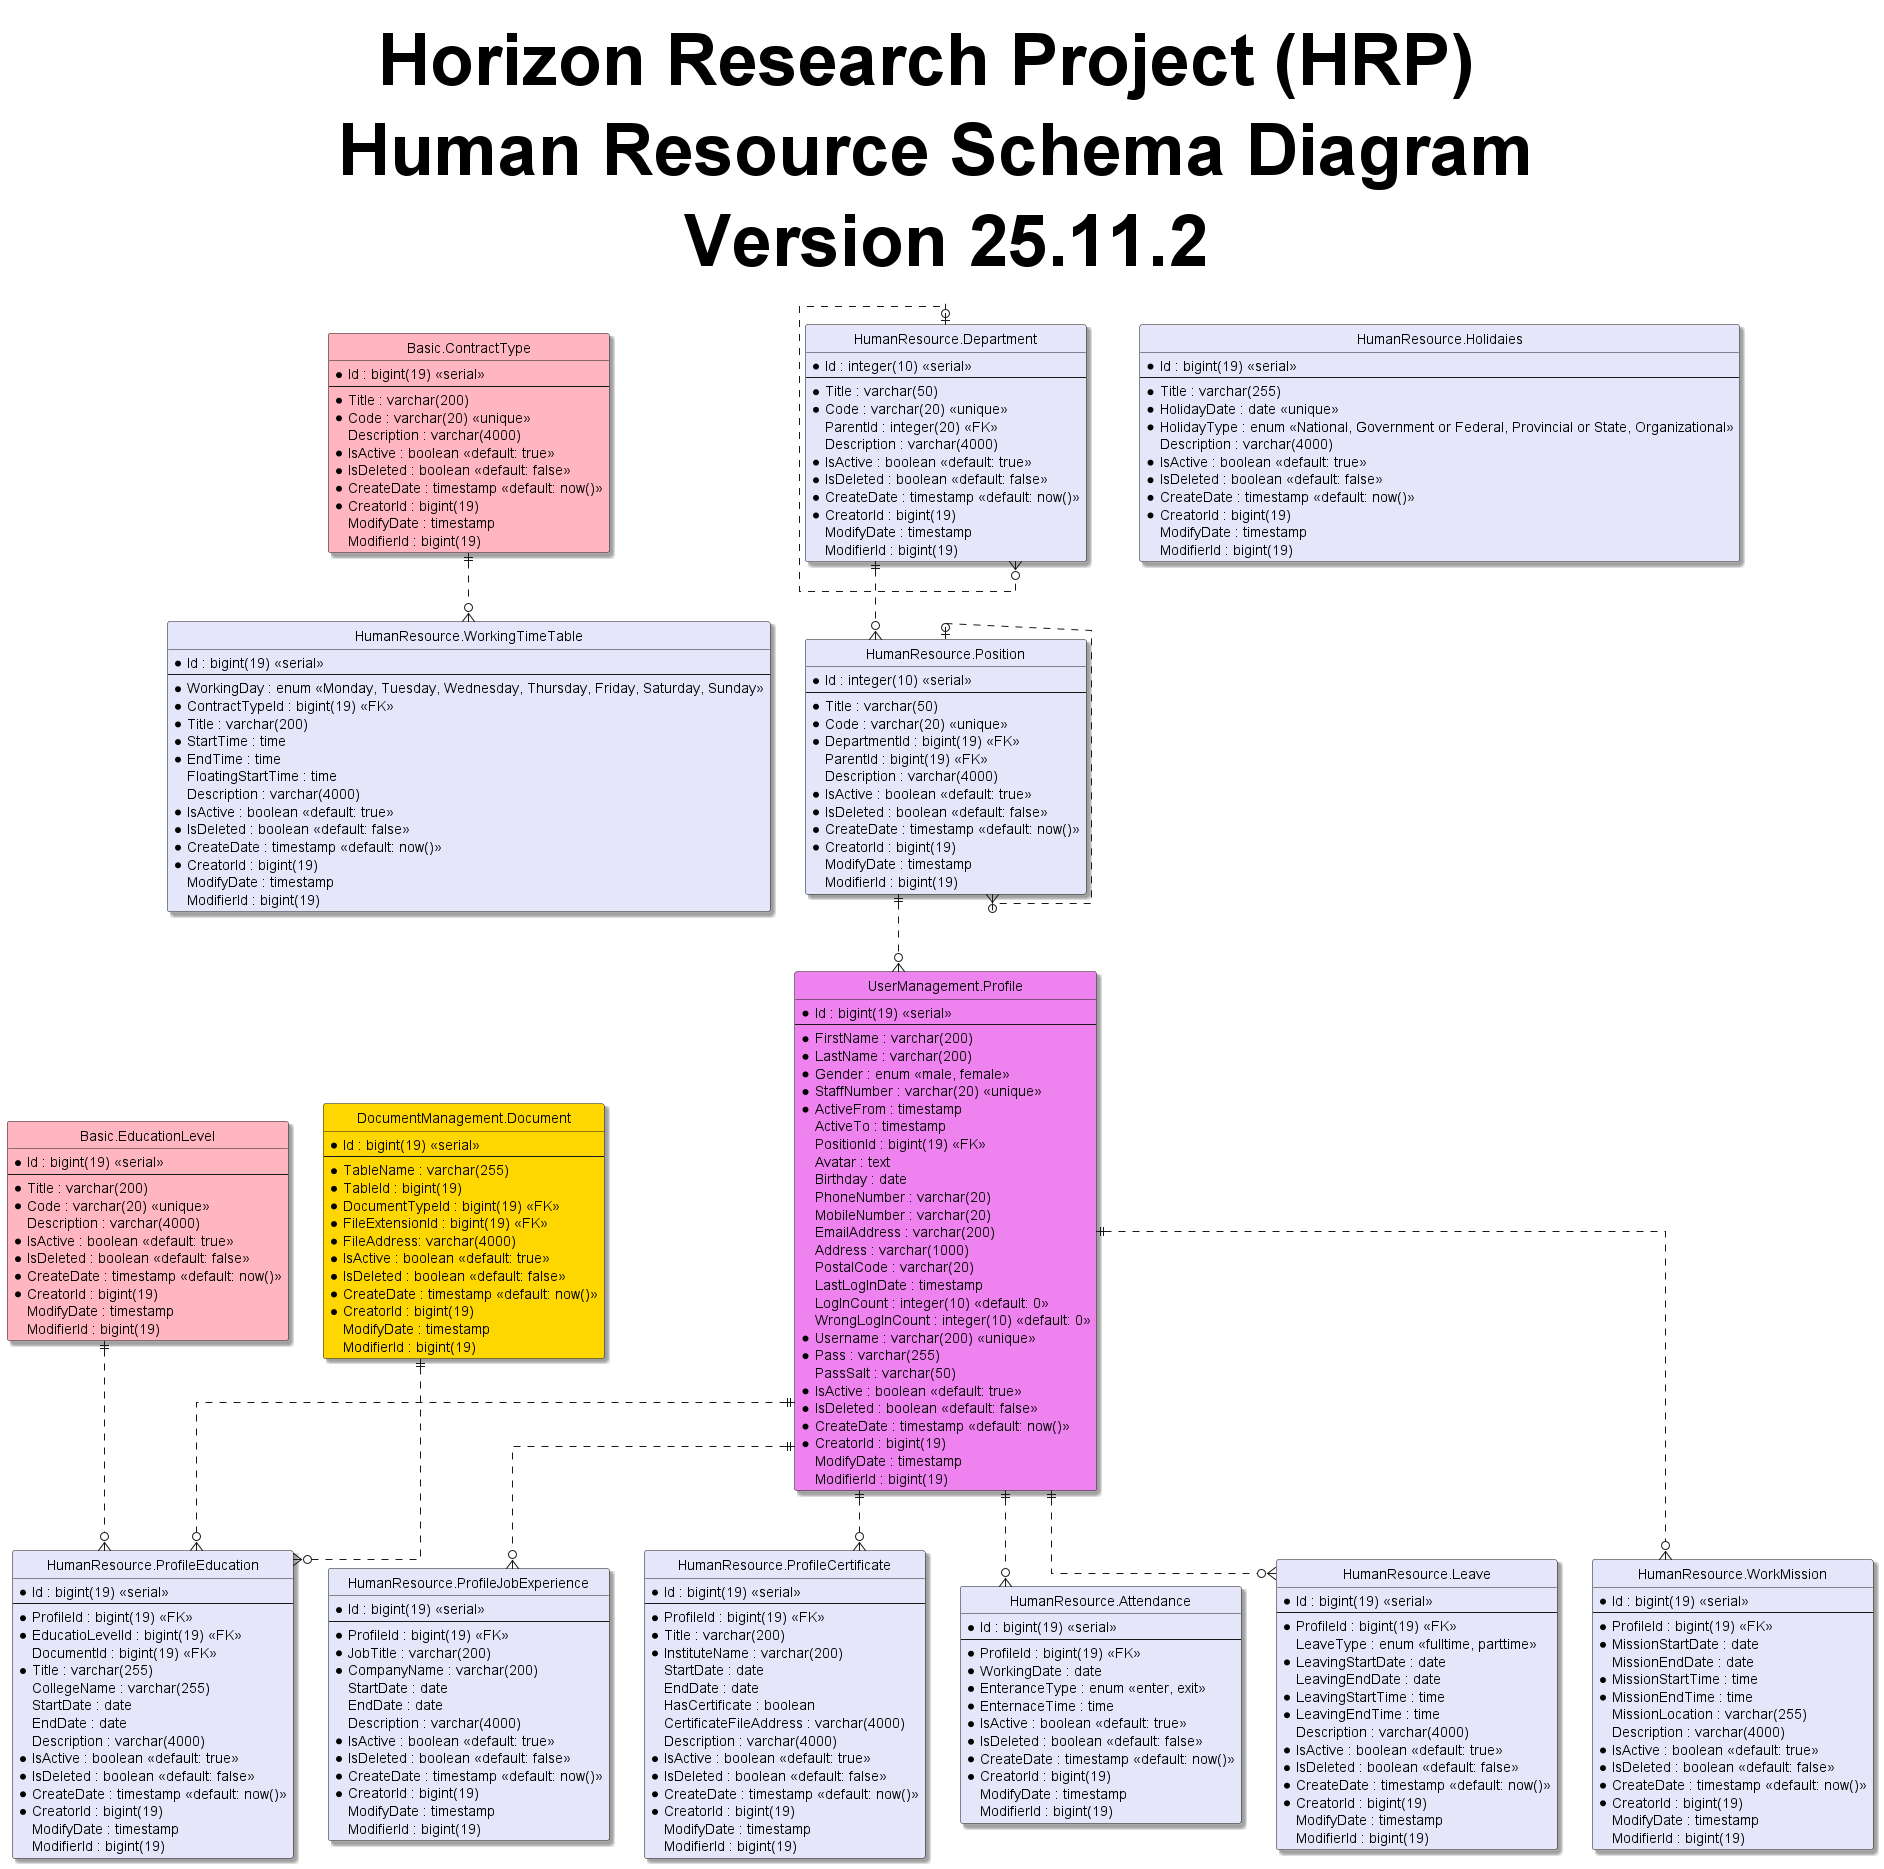

The diagram above was rendered by PlantUML. Its source (embedded in the PNG):
@startuml
hide circle
skinparam classBackgroundColor #Business
skinparam linetype ortho
skinparam Shadowing True
skinparam TitleFontSize 72pt

title Horizon Research Project (HRP) \n Human Resource Schema Diagram \n Version 25.11.2

entity "Basic.ContractType" as contractType #LightPink{
  *Id : bigint(19) <<serial>>
  --
  *Title : varchar(200)
  *Code : varchar(20) <<unique>>
  Description : varchar(4000)
  *IsActive : boolean <<default: true>>
  *IsDeleted : boolean <<default: false>>
  *CreateDate : timestamp <<default: now()>>
  *CreatorId : bigint(19)
  ModifyDate : timestamp
  ModifierId : bigint(19)
}

entity "Basic.EducationLevel" as educationLevel #LightPink{
  *Id : bigint(19) <<serial>>
  --
  *Title : varchar(200)
  *Code : varchar(20) <<unique>>
  Description : varchar(4000)
  *IsActive : boolean <<default: true>>
  *IsDeleted : boolean <<default: false>>
  *CreateDate : timestamp <<default: now()>>
  *CreatorId : bigint(19)
  ModifyDate : timestamp
  ModifierId : bigint(19)
}

entity "DocumentManagement.Document" as document #Gold{
  *Id : bigint(19) <<serial>>
  --
  *TableName : varchar(255)
  *TableId : bigint(19)
  *DocumentTypeId : bigint(19) <<FK>>
  *FileExtensionId : bigint(19) <<FK>>
  *FileAddress: varchar(4000)
  *IsActive : boolean <<default: true>>
  *IsDeleted : boolean <<default: false>>
  *CreateDate : timestamp <<default: now()>>
  *CreatorId : bigint(19)
  ModifyDate : timestamp
  ModifierId : bigint(19)
}

entity "UserManagement.Profile" as profile #Violet{
  *Id : bigint(19) <<serial>>
  --
  *FirstName : varchar(200)
  *LastName : varchar(200)
  *Gender : enum <<male, female>>
  *StaffNumber : varchar(20) <<unique>>
  *ActiveFrom : timestamp
  ActiveTo : timestamp
  PositionId : bigint(19) <<FK>>
  Avatar : text
  Birthday : date
  PhoneNumber : varchar(20)
  MobileNumber : varchar(20)
  EmailAddress : varchar(200)
  Address : varchar(1000)
  PostalCode : varchar(20)
  LastLogInDate : timestamp
  LogInCount : integer(10) <<default: 0>>
  WrongLogInCount : integer(10) <<default: 0>>
  *Username : varchar(200) <<unique>>
  *Pass : varchar(255)
  PassSalt : varchar(50)
  *IsActive : boolean <<default: true>>
  *IsDeleted : boolean <<default: false>>
  *CreateDate : timestamp <<default: now()>>
  *CreatorId : bigint(19)
  ModifyDate : timestamp
  ModifierId : bigint(19)
}

entity "HumanResource.Department" as department #Lavender{
  *Id : integer(10) <<serial>>
  --
  *Title : varchar(50)
  *Code : varchar(20) <<unique>>
  ParentId : integer(20) <<FK>>
  Description : varchar(4000)
  *IsActive : boolean <<default: true>>
  *IsDeleted : boolean <<default: false>>
  *CreateDate : timestamp <<default: now()>>
  *CreatorId : bigint(19)
  ModifyDate : timestamp
  ModifierId : bigint(19)
}

entity "HumanResource.Position" as position #Lavender{
  *Id : integer(10) <<serial>>
  --
  *Title : varchar(50)
  *Code : varchar(20) <<unique>>
  *DepartmentId : bigint(19) <<FK>>
  ParentId : bigint(19) <<FK>>
  Description : varchar(4000)
  *IsActive : boolean <<default: true>>
  *IsDeleted : boolean <<default: false>>
  *CreateDate : timestamp <<default: now()>>
  *CreatorId : bigint(19)
  ModifyDate : timestamp
  ModifierId : bigint(19)
}

entity "HumanResource.ProfileEducation" as profileEducation #Lavender{
  *Id : bigint(19) <<serial>>
  --
  *ProfileId : bigint(19) <<FK>>
  *EducatioLevelId : bigint(19) <<FK>>
  DocumentId : bigint(19) <<FK>>
  *Title : varchar(255)
  CollegeName : varchar(255)
  StartDate : date
  EndDate : date
  Description : varchar(4000)
  *IsActive : boolean <<default: true>>
  *IsDeleted : boolean <<default: false>>
  *CreateDate : timestamp <<default: now()>>
  *CreatorId : bigint(19)
  ModifyDate : timestamp
  ModifierId : bigint(19)
}

entity "HumanResource.ProfileJobExperience" as profileJobExperience #Lavender{
  *Id : bigint(19) <<serial>>
  --
  *ProfileId : bigint(19) <<FK>>
  *JobTitle : varchar(200)
  *CompanyName : varchar(200)
  StartDate : date
  EndDate : date
  Description : varchar(4000)
  *IsActive : boolean <<default: true>>
  *IsDeleted : boolean <<default: false>>
  *CreateDate : timestamp <<default: now()>>
  *CreatorId : bigint(19)
  ModifyDate : timestamp
  ModifierId : bigint(19)
}

entity "HumanResource.ProfileCertificate" as profileCertificate #Lavender{
  *Id : bigint(19) <<serial>>
  --
  *ProfileId : bigint(19) <<FK>>
  *Title : varchar(200)
  *InstituteName : varchar(200)
  StartDate : date
  EndDate : date
  HasCertificate : boolean
  CertificateFileAddress : varchar(4000)
  Description : varchar(4000)
  *IsActive : boolean <<default: true>>
  *IsDeleted : boolean <<default: false>>
  *CreateDate : timestamp <<default: now()>>
  *CreatorId : bigint(19)
  ModifyDate : timestamp
  ModifierId : bigint(19)
}

entity "HumanResource.WorkingTimeTable" as workingTimeTable #Lavender{ 
  *Id : bigint(19) <<serial>>
  --
  *WorkingDay : enum <<Monday, Tuesday, Wednesday, Thursday, Friday, Saturday, Sunday>>
  *ContractTypeId : bigint(19) <<FK>>
  *Title : varchar(200)
  *StartTime : time
  *EndTime : time
  FloatingStartTime : time
  Description : varchar(4000)
  *IsActive : boolean <<default: true>>
  *IsDeleted : boolean <<default: false>>
  *CreateDate : timestamp <<default: now()>>
  *CreatorId : bigint(19)
  ModifyDate : timestamp
  ModifierId : bigint(19)
}

entity "HumanResource.Holidaies" as holidaies #Lavender{
  *Id : bigint(19) <<serial>>
  --
  *Title : varchar(255)
  *HolidayDate : date <<unique>> 
  *HolidayType : enum <<National, Government or Federal, Provincial or State, Organizational>>
  Description : varchar(4000)
  *IsActive : boolean <<default: true>>
  *IsDeleted : boolean <<default: false>>
  *CreateDate : timestamp <<default: now()>>
  *CreatorId : bigint(19)
  ModifyDate : timestamp
  ModifierId : bigint(19)
}

entity "HumanResource.Attendance" as attendance #Lavender{
  *Id : bigint(19) <<serial>>
  --
  *ProfileId : bigint(19) <<FK>>
  *WorkingDate : date
  *EnteranceType : enum <<enter, exit>>
  *EnternaceTime : time
  *IsActive : boolean <<default: true>>
  *IsDeleted : boolean <<default: false>>
  *CreateDate : timestamp <<default: now()>>
  *CreatorId : bigint(19)
  ModifyDate : timestamp
  ModifierId : bigint(19)
}

entity "HumanResource.Leave" as leave #Lavender{
  *Id : bigint(19) <<serial>>
  --
  *ProfileId : bigint(19) <<FK>>
  LeaveType : enum <<fulltime, parttime>>
  *LeavingStartDate : date
  LeavingEndDate : date
  *LeavingStartTime : time
  *LeavingEndTime : time
  Description : varchar(4000)
  *IsActive : boolean <<default: true>>
  *IsDeleted : boolean <<default: false>>
  *CreateDate : timestamp <<default: now()>>
  *CreatorId : bigint(19)
  ModifyDate : timestamp
  ModifierId : bigint(19)
}

entity "HumanResource.WorkMission" as workMission #Lavender{
  *Id : bigint(19) <<serial>>
  --
  *ProfileId : bigint(19) <<FK>>
  *MissionStartDate : date
  MissionEndDate : date
  *MissionStartTime : time
  *MissionEndTime : time
  MissionLocation : varchar(255)
  Description : varchar(4000)
  *IsActive : boolean <<default: true>>
  *IsDeleted : boolean <<default: false>>
  *CreateDate : timestamp <<default: now()>>
  *CreatorId : bigint(19)
  ModifyDate : timestamp
  ModifierId : bigint(19)
}

department |o..o{ department
position |o..o{ position
department ||..o{ position
position ||..o{ profile
profile ||..o{ profileEducation
educationLevel ||..o{ profileEducation
profile ||..o{ profileCertificate
profile ||..o{ profileJobExperience
profile ||..o{ attendance
profile ||..o{ leave
profile ||..o{ workMission
document ||..o{ profileEducation
contractType ||..o{ workingTimeTable

@enduml